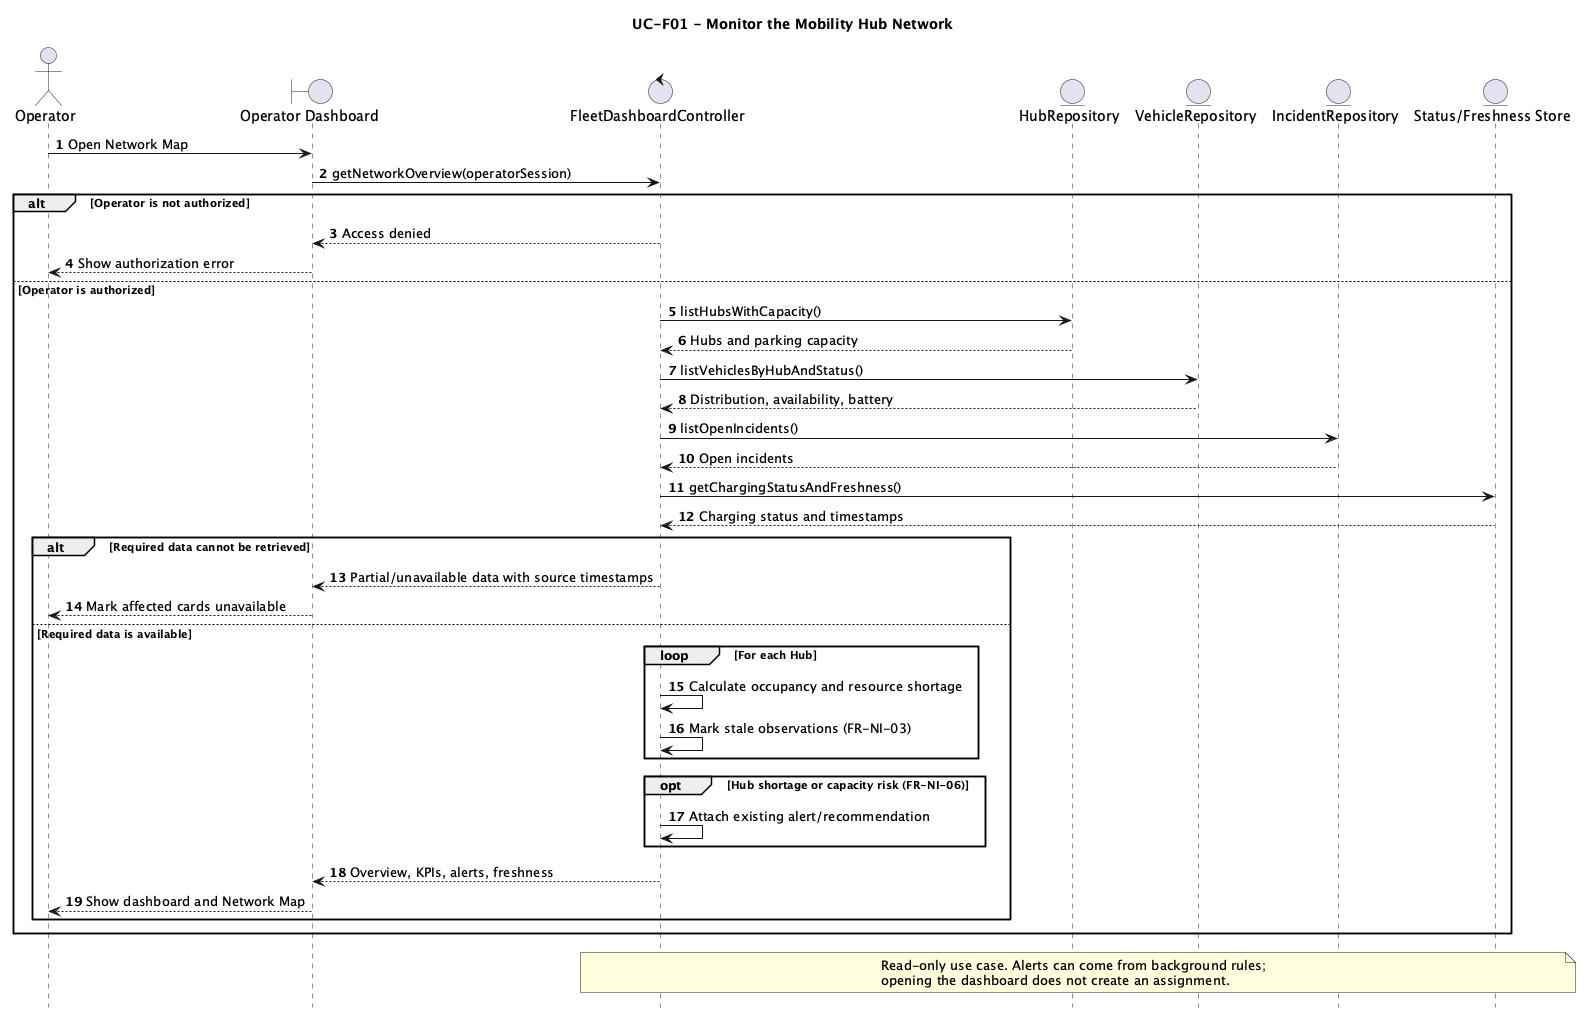

The diagram above was rendered by PlantUML. Its source (embedded in the PNG):
@startuml SD_MonitorHubNetwork
title UC-F01 - Monitor the Mobility Hub Network
hide footbox
autonumber
actor Operator
boundary "Operator Dashboard" as UI
control "FleetDashboardController" as C
entity "HubRepository" as H
entity "VehicleRepository" as V
entity "IncidentRepository" as I
entity "Status/Freshness Store" as S

Operator -> UI: Open Network Map
UI -> C: getNetworkOverview(operatorSession)
alt Operator is not authorized
  C --> UI: Access denied
  UI --> Operator: Show authorization error
else Operator is authorized
  C -> H: listHubsWithCapacity()
  H --> C: Hubs and parking capacity
  C -> V: listVehiclesByHubAndStatus()
  V --> C: Distribution, availability, battery
  C -> I: listOpenIncidents()
  I --> C: Open incidents
  C -> S: getChargingStatusAndFreshness()
  S --> C: Charging status and timestamps
  alt Required data cannot be retrieved
    C --> UI: Partial/unavailable data with source timestamps
    UI --> Operator: Mark affected cards unavailable
  else Required data is available
    loop For each Hub
      C -> C: Calculate occupancy and resource shortage
      C -> C: Mark stale observations (FR-NI-03)
    end
    opt Hub shortage or capacity risk (FR-NI-06)
      C -> C: Attach existing alert/recommendation
    end
    C --> UI: Overview, KPIs, alerts, freshness
    UI --> Operator: Show dashboard and Network Map
  end
end
note over C,S
Read-only use case. Alerts can come from background rules;
opening the dashboard does not create an assignment.
end note
@enduml